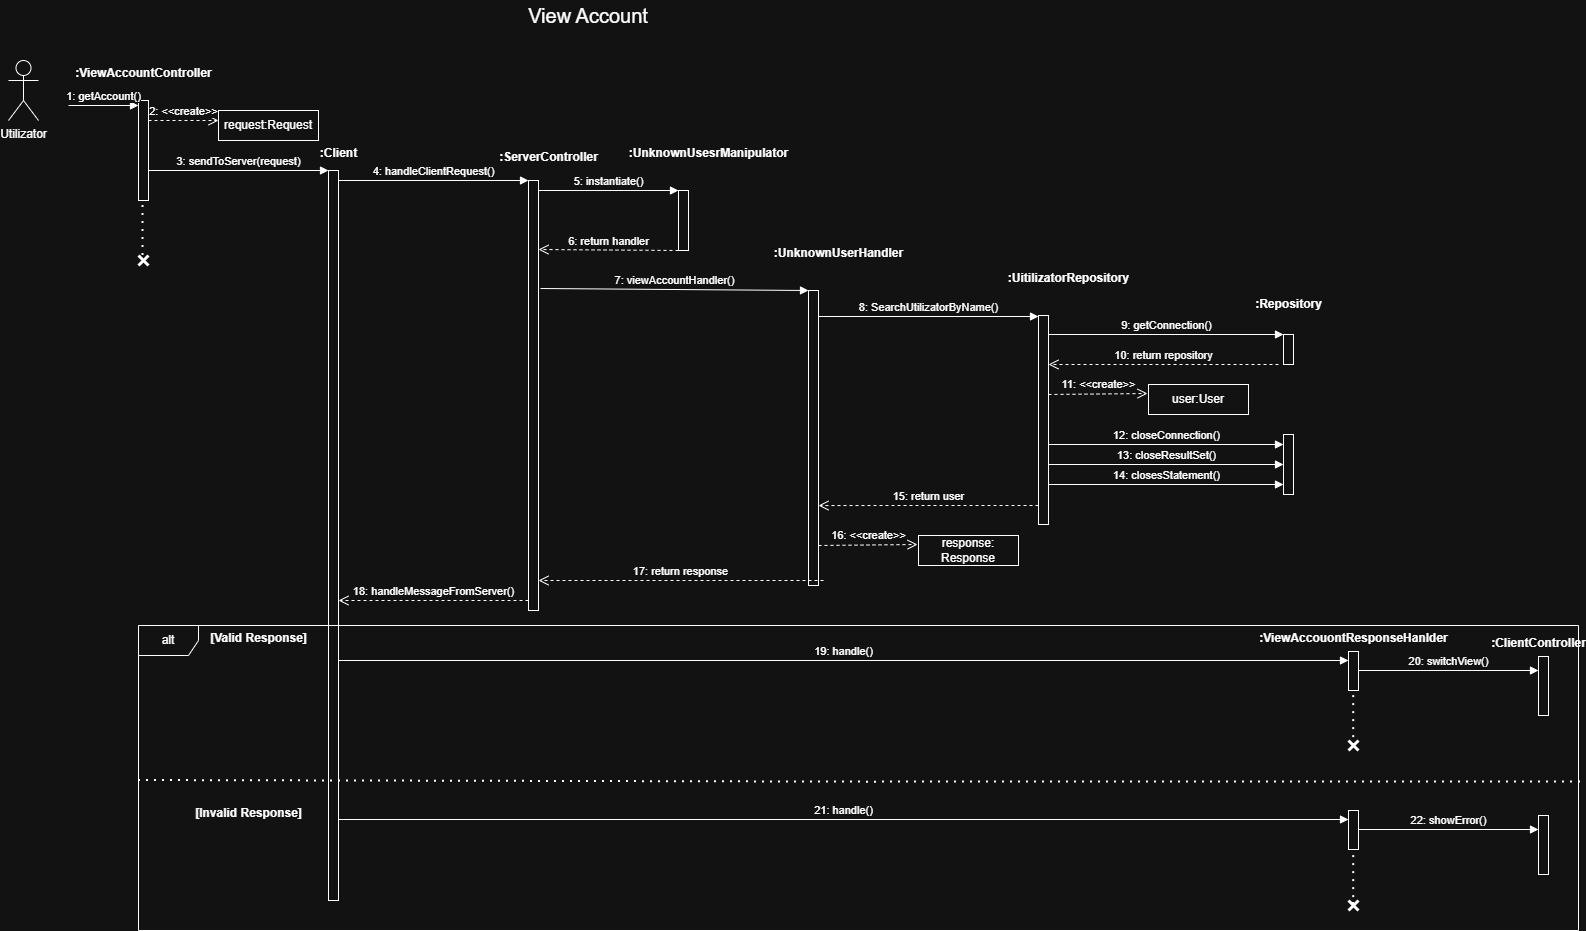

The diagram above was exported from draw.io. Its source (the exported page's mxGraphModel, read from the mxfile embedded in the PNG):
<mxGraphModel dx="1011" dy="501" grid="1" gridSize="10" guides="1" tooltips="1" connect="1" arrows="1" fold="1" page="1" pageScale="1" pageWidth="850" pageHeight="1100" math="0" shadow="0">
  <root>
    <mxCell id="0" />
    <mxCell id="1" parent="0" />
    <mxCell id="St-5PYtJZPsXhzr6uOne-2" value="Utilizator" style="shape=umlActor;verticalLabelPosition=bottom;verticalAlign=top;html=1;outlineConnect=0;" parent="1" vertex="1">
      <mxGeometry x="250" y="280" width="30" height="60" as="geometry" />
    </mxCell>
    <mxCell id="St-5PYtJZPsXhzr6uOne-3" value="" style="html=1;points=[[0,0,0,0,5],[0,1,0,0,-5],[1,0,0,0,5],[1,1,0,0,-5]];perimeter=orthogonalPerimeter;outlineConnect=0;targetShapes=umlLifeline;portConstraint=eastwest;newEdgeStyle={&quot;curved&quot;:0,&quot;rounded&quot;:0};" parent="1" vertex="1">
      <mxGeometry x="380" y="320" width="10" height="100" as="geometry" />
    </mxCell>
    <mxCell id="St-5PYtJZPsXhzr6uOne-4" value="1: getAccount()" style="html=1;verticalAlign=bottom;endArrow=block;curved=0;rounded=0;entryX=0;entryY=0;entryDx=0;entryDy=5;" parent="1" target="St-5PYtJZPsXhzr6uOne-3" edge="1">
      <mxGeometry relative="1" as="geometry">
        <mxPoint x="310" y="325" as="sourcePoint" />
      </mxGeometry>
    </mxCell>
    <mxCell id="St-5PYtJZPsXhzr6uOne-5" value=":ViewAccountController" style="text;align=center;fontStyle=1;verticalAlign=middle;spacingLeft=3;spacingRight=3;strokeColor=none;rotatable=0;points=[[0,0.5],[1,0.5]];portConstraint=eastwest;html=1;" parent="1" vertex="1">
      <mxGeometry x="345" y="280" width="80" height="26" as="geometry" />
    </mxCell>
    <mxCell id="St-5PYtJZPsXhzr6uOne-6" value="3: sendToServer(request)" style="html=1;verticalAlign=bottom;endArrow=block;curved=0;rounded=0;" parent="1" edge="1">
      <mxGeometry relative="1" as="geometry">
        <mxPoint x="390" y="390" as="sourcePoint" />
        <mxPoint x="570" y="390" as="targetPoint" />
      </mxGeometry>
    </mxCell>
    <mxCell id="St-5PYtJZPsXhzr6uOne-7" value="2: &amp;lt;&amp;lt;create&amp;gt;&amp;gt;" style="html=1;verticalAlign=bottom;endArrow=open;dashed=1;endSize=8;curved=0;rounded=0;exitX=1;exitY=1;exitDx=0;exitDy=-5;" parent="1" edge="1">
      <mxGeometry relative="1" as="geometry">
        <mxPoint x="460" y="340" as="targetPoint" />
        <mxPoint x="390" y="340" as="sourcePoint" />
      </mxGeometry>
    </mxCell>
    <mxCell id="St-5PYtJZPsXhzr6uOne-8" value="request:Request" style="html=1;whiteSpace=wrap;" parent="1" vertex="1">
      <mxGeometry x="460" y="330" width="100" height="30" as="geometry" />
    </mxCell>
    <mxCell id="St-5PYtJZPsXhzr6uOne-9" value="" style="html=1;points=[[0,0,0,0,5],[0,1,0,0,-5],[1,0,0,0,5],[1,1,0,0,-5]];perimeter=orthogonalPerimeter;outlineConnect=0;targetShapes=umlLifeline;portConstraint=eastwest;newEdgeStyle={&quot;curved&quot;:0,&quot;rounded&quot;:0};" parent="1" vertex="1">
      <mxGeometry x="570" y="390" width="10" height="730" as="geometry" />
    </mxCell>
    <mxCell id="St-5PYtJZPsXhzr6uOne-10" value="4: handleClientRequest()" style="html=1;verticalAlign=bottom;endArrow=block;curved=0;rounded=0;" parent="1" target="St-5PYtJZPsXhzr6uOne-13" edge="1">
      <mxGeometry relative="1" as="geometry">
        <mxPoint x="580" y="400" as="sourcePoint" />
        <mxPoint x="680" y="400" as="targetPoint" />
        <mxPoint as="offset" />
      </mxGeometry>
    </mxCell>
    <mxCell id="St-5PYtJZPsXhzr6uOne-11" value="10: return repository" style="html=1;verticalAlign=bottom;endArrow=open;dashed=1;endSize=8;curved=0;rounded=0;" parent="1" target="St-5PYtJZPsXhzr6uOne-22" edge="1">
      <mxGeometry relative="1" as="geometry">
        <mxPoint x="1360" y="584" as="targetPoint" />
        <mxPoint x="1520" y="584" as="sourcePoint" />
      </mxGeometry>
    </mxCell>
    <mxCell id="St-5PYtJZPsXhzr6uOne-12" value=":Client" style="text;align=center;fontStyle=1;verticalAlign=middle;spacingLeft=3;spacingRight=3;strokeColor=none;rotatable=0;points=[[0,0.5],[1,0.5]];portConstraint=eastwest;html=1;" parent="1" vertex="1">
      <mxGeometry x="540" y="360" width="80" height="26" as="geometry" />
    </mxCell>
    <mxCell id="St-5PYtJZPsXhzr6uOne-13" value="" style="html=1;points=[[0,0,0,0,5],[0,1,0,0,-5],[1,0,0,0,5],[1,1,0,0,-5]];perimeter=orthogonalPerimeter;outlineConnect=0;targetShapes=umlLifeline;portConstraint=eastwest;newEdgeStyle={&quot;curved&quot;:0,&quot;rounded&quot;:0};" parent="1" vertex="1">
      <mxGeometry x="770" y="400" width="10" height="430" as="geometry" />
    </mxCell>
    <mxCell id="St-5PYtJZPsXhzr6uOne-14" value=":ServerController" style="text;align=center;fontStyle=1;verticalAlign=middle;spacingLeft=3;spacingRight=3;strokeColor=none;rotatable=0;points=[[0,0.5],[1,0.5]];portConstraint=eastwest;html=1;" parent="1" vertex="1">
      <mxGeometry x="750" y="364" width="80" height="26" as="geometry" />
    </mxCell>
    <mxCell id="St-5PYtJZPsXhzr6uOne-15" value="5: instantiate()" style="html=1;verticalAlign=bottom;endArrow=block;curved=0;rounded=0;" parent="1" target="St-5PYtJZPsXhzr6uOne-16" edge="1">
      <mxGeometry x="0.0041" relative="1" as="geometry">
        <mxPoint x="780" y="410" as="sourcePoint" />
        <mxPoint x="880" y="410" as="targetPoint" />
        <mxPoint as="offset" />
      </mxGeometry>
    </mxCell>
    <mxCell id="St-5PYtJZPsXhzr6uOne-16" value="" style="html=1;points=[[0,0,0,0,5],[0,1,0,0,-5],[1,0,0,0,5],[1,1,0,0,-5]];perimeter=orthogonalPerimeter;outlineConnect=0;targetShapes=umlLifeline;portConstraint=eastwest;newEdgeStyle={&quot;curved&quot;:0,&quot;rounded&quot;:0};" parent="1" vertex="1">
      <mxGeometry x="920" y="410" width="10" height="60" as="geometry" />
    </mxCell>
    <mxCell id="St-5PYtJZPsXhzr6uOne-17" value=":UnknownUsesrManipulator" style="text;align=center;fontStyle=1;verticalAlign=middle;spacingLeft=3;spacingRight=3;strokeColor=none;rotatable=0;points=[[0,0.5],[1,0.5]];portConstraint=eastwest;html=1;" parent="1" vertex="1">
      <mxGeometry x="910" y="360" width="80" height="26" as="geometry" />
    </mxCell>
    <mxCell id="St-5PYtJZPsXhzr6uOne-18" value="7: viewAccountHandler()" style="html=1;verticalAlign=bottom;endArrow=block;curved=0;rounded=0;" parent="1" target="St-5PYtJZPsXhzr6uOne-19" edge="1">
      <mxGeometry relative="1" as="geometry">
        <mxPoint x="782" y="508" as="sourcePoint" />
        <mxPoint x="1010" y="510" as="targetPoint" />
        <mxPoint as="offset" />
      </mxGeometry>
    </mxCell>
    <mxCell id="St-5PYtJZPsXhzr6uOne-19" value="" style="html=1;points=[[0,0,0,0,5],[0,1,0,0,-5],[1,0,0,0,5],[1,1,0,0,-5]];perimeter=orthogonalPerimeter;outlineConnect=0;targetShapes=umlLifeline;portConstraint=eastwest;newEdgeStyle={&quot;curved&quot;:0,&quot;rounded&quot;:0};" parent="1" vertex="1">
      <mxGeometry x="1050" y="510" width="10" height="295" as="geometry" />
    </mxCell>
    <mxCell id="St-5PYtJZPsXhzr6uOne-20" value=":UnknownUserHandler" style="text;align=center;fontStyle=1;verticalAlign=middle;spacingLeft=3;spacingRight=3;strokeColor=none;rotatable=0;points=[[0,0.5],[1,0.5]];portConstraint=eastwest;html=1;" parent="1" vertex="1">
      <mxGeometry x="1040" y="460" width="80" height="26" as="geometry" />
    </mxCell>
    <mxCell id="St-5PYtJZPsXhzr6uOne-21" value="8: SearchUtilizatorByName()" style="html=1;verticalAlign=bottom;endArrow=block;curved=0;rounded=0;" parent="1" target="St-5PYtJZPsXhzr6uOne-22" edge="1">
      <mxGeometry relative="1" as="geometry">
        <mxPoint x="1060" y="536" as="sourcePoint" />
        <mxPoint x="1160" y="536" as="targetPoint" />
        <mxPoint as="offset" />
      </mxGeometry>
    </mxCell>
    <mxCell id="St-5PYtJZPsXhzr6uOne-22" value="" style="html=1;points=[[0,0,0,0,5],[0,1,0,0,-5],[1,0,0,0,5],[1,1,0,0,-5]];perimeter=orthogonalPerimeter;outlineConnect=0;targetShapes=umlLifeline;portConstraint=eastwest;newEdgeStyle={&quot;curved&quot;:0,&quot;rounded&quot;:0};" parent="1" vertex="1">
      <mxGeometry x="1280" y="535" width="10" height="209" as="geometry" />
    </mxCell>
    <mxCell id="St-5PYtJZPsXhzr6uOne-23" value=":UitilizatorRepository" style="text;align=center;fontStyle=1;verticalAlign=middle;spacingLeft=3;spacingRight=3;strokeColor=none;rotatable=0;points=[[0,0.5],[1,0.5]];portConstraint=eastwest;html=1;" parent="1" vertex="1">
      <mxGeometry x="1270" y="485" width="80" height="26" as="geometry" />
    </mxCell>
    <mxCell id="St-5PYtJZPsXhzr6uOne-24" value="9: getConnection()" style="html=1;verticalAlign=bottom;endArrow=block;curved=0;rounded=0;" parent="1" target="St-5PYtJZPsXhzr6uOne-25" edge="1">
      <mxGeometry relative="1" as="geometry">
        <mxPoint x="1290" y="554" as="sourcePoint" />
        <mxPoint x="1390" y="554" as="targetPoint" />
        <mxPoint as="offset" />
      </mxGeometry>
    </mxCell>
    <mxCell id="St-5PYtJZPsXhzr6uOne-25" value="" style="html=1;points=[[0,0,0,0,5],[0,1,0,0,-5],[1,0,0,0,5],[1,1,0,0,-5]];perimeter=orthogonalPerimeter;outlineConnect=0;targetShapes=umlLifeline;portConstraint=eastwest;newEdgeStyle={&quot;curved&quot;:0,&quot;rounded&quot;:0};" parent="1" vertex="1">
      <mxGeometry x="1525" y="554" width="10" height="30" as="geometry" />
    </mxCell>
    <mxCell id="St-5PYtJZPsXhzr6uOne-26" value=":Repository" style="text;align=center;fontStyle=1;verticalAlign=middle;spacingLeft=3;spacingRight=3;strokeColor=none;rotatable=0;points=[[0,0.5],[1,0.5]];portConstraint=eastwest;html=1;" parent="1" vertex="1">
      <mxGeometry x="1490" y="511" width="80" height="26" as="geometry" />
    </mxCell>
    <mxCell id="St-5PYtJZPsXhzr6uOne-27" value="11: &amp;lt;&amp;lt;create&amp;gt;&amp;gt;" style="html=1;verticalAlign=bottom;endArrow=open;dashed=1;endSize=8;curved=0;rounded=0;exitX=1;exitY=1;exitDx=0;exitDy=-5;" parent="1" edge="1">
      <mxGeometry relative="1" as="geometry">
        <mxPoint x="1389" y="613" as="targetPoint" />
        <mxPoint x="1290" y="614" as="sourcePoint" />
      </mxGeometry>
    </mxCell>
    <mxCell id="St-5PYtJZPsXhzr6uOne-28" value="user:User" style="html=1;whiteSpace=wrap;" parent="1" vertex="1">
      <mxGeometry x="1390" y="604" width="100" height="30" as="geometry" />
    </mxCell>
    <mxCell id="St-5PYtJZPsXhzr6uOne-29" value="15: return user" style="html=1;verticalAlign=bottom;endArrow=open;dashed=1;endSize=8;curved=0;rounded=0;" parent="1" source="St-5PYtJZPsXhzr6uOne-22" edge="1">
      <mxGeometry relative="1" as="geometry">
        <mxPoint x="1060" y="725.05" as="targetPoint" />
        <mxPoint x="1200" y="726" as="sourcePoint" />
        <Array as="points">
          <mxPoint x="1130" y="725" />
        </Array>
      </mxGeometry>
    </mxCell>
    <mxCell id="St-5PYtJZPsXhzr6uOne-30" value="" style="html=1;points=[[0,0,0,0,5],[0,1,0,0,-5],[1,0,0,0,5],[1,1,0,0,-5]];perimeter=orthogonalPerimeter;outlineConnect=0;targetShapes=umlLifeline;portConstraint=eastwest;newEdgeStyle={&quot;curved&quot;:0,&quot;rounded&quot;:0};" parent="1" vertex="1">
      <mxGeometry x="1525" y="654" width="10" height="60" as="geometry" />
    </mxCell>
    <mxCell id="St-5PYtJZPsXhzr6uOne-31" value="12: closeConnection()" style="html=1;verticalAlign=bottom;endArrow=block;curved=0;rounded=0;" parent="1" edge="1">
      <mxGeometry relative="1" as="geometry">
        <mxPoint x="1290" y="664" as="sourcePoint" />
        <mxPoint x="1525" y="664" as="targetPoint" />
        <mxPoint as="offset" />
      </mxGeometry>
    </mxCell>
    <mxCell id="St-5PYtJZPsXhzr6uOne-32" value="13: closeResultSet()" style="html=1;verticalAlign=bottom;endArrow=block;curved=0;rounded=0;" parent="1" edge="1">
      <mxGeometry x="0.0016" relative="1" as="geometry">
        <mxPoint x="1290" y="684" as="sourcePoint" />
        <mxPoint x="1525" y="684" as="targetPoint" />
        <mxPoint as="offset" />
      </mxGeometry>
    </mxCell>
    <mxCell id="St-5PYtJZPsXhzr6uOne-33" value="14: closesStatement()" style="html=1;verticalAlign=bottom;endArrow=block;curved=0;rounded=0;" parent="1" edge="1">
      <mxGeometry relative="1" as="geometry">
        <mxPoint x="1290" y="704" as="sourcePoint" />
        <mxPoint x="1525" y="704" as="targetPoint" />
        <mxPoint as="offset" />
      </mxGeometry>
    </mxCell>
    <mxCell id="St-5PYtJZPsXhzr6uOne-34" value="16: &amp;lt;&amp;lt;create&amp;gt;&amp;gt;" style="html=1;verticalAlign=bottom;endArrow=open;dashed=1;endSize=8;curved=0;rounded=0;exitX=1;exitY=1;exitDx=0;exitDy=-5;" parent="1" edge="1">
      <mxGeometry relative="1" as="geometry">
        <mxPoint x="1159" y="764" as="targetPoint" />
        <mxPoint x="1060" y="765" as="sourcePoint" />
      </mxGeometry>
    </mxCell>
    <mxCell id="St-5PYtJZPsXhzr6uOne-35" value="response: Response" style="html=1;whiteSpace=wrap;" parent="1" vertex="1">
      <mxGeometry x="1160" y="755" width="100" height="30" as="geometry" />
    </mxCell>
    <mxCell id="St-5PYtJZPsXhzr6uOne-36" value="17: return response" style="html=1;verticalAlign=bottom;endArrow=open;dashed=1;endSize=8;curved=0;rounded=0;" parent="1" target="St-5PYtJZPsXhzr6uOne-13" edge="1">
      <mxGeometry relative="1" as="geometry">
        <mxPoint x="785" y="800" as="targetPoint" />
        <mxPoint x="1065" y="800" as="sourcePoint" />
        <Array as="points">
          <mxPoint x="1025" y="800" />
        </Array>
      </mxGeometry>
    </mxCell>
    <mxCell id="St-5PYtJZPsXhzr6uOne-37" value="6: return handler" style="html=1;verticalAlign=bottom;endArrow=open;dashed=1;endSize=8;curved=0;rounded=0;" parent="1" edge="1">
      <mxGeometry relative="1" as="geometry">
        <mxPoint x="780" y="469" as="targetPoint" />
        <mxPoint x="920" y="470" as="sourcePoint" />
        <mxPoint as="offset" />
      </mxGeometry>
    </mxCell>
    <mxCell id="St-5PYtJZPsXhzr6uOne-38" value="18: handleMessageFromServer()" style="html=1;verticalAlign=bottom;endArrow=open;dashed=1;endSize=8;curved=0;rounded=0;" parent="1" source="St-5PYtJZPsXhzr6uOne-13" edge="1">
      <mxGeometry relative="1" as="geometry">
        <mxPoint x="580" y="820" as="targetPoint" />
        <mxPoint x="720" y="820" as="sourcePoint" />
        <Array as="points">
          <mxPoint x="680" y="820" />
        </Array>
      </mxGeometry>
    </mxCell>
    <mxCell id="St-5PYtJZPsXhzr6uOne-39" value="19: handle()" style="html=1;verticalAlign=bottom;endArrow=block;curved=0;rounded=0;" parent="1" edge="1">
      <mxGeometry x="-0.0005" relative="1" as="geometry">
        <mxPoint x="580" y="880" as="sourcePoint" />
        <mxPoint x="1590" y="880" as="targetPoint" />
        <mxPoint as="offset" />
      </mxGeometry>
    </mxCell>
    <mxCell id="St-5PYtJZPsXhzr6uOne-40" value="" style="html=1;points=[[0,0,0,0,5],[0,1,0,0,-5],[1,0,0,0,5],[1,1,0,0,-5]];perimeter=orthogonalPerimeter;outlineConnect=0;targetShapes=umlLifeline;portConstraint=eastwest;newEdgeStyle={&quot;curved&quot;:0,&quot;rounded&quot;:0};" parent="1" vertex="1">
      <mxGeometry x="1590" y="871" width="10" height="39" as="geometry" />
    </mxCell>
    <mxCell id="St-5PYtJZPsXhzr6uOne-41" value=":ViewAccouontResponseHanlder" style="text;align=center;fontStyle=1;verticalAlign=middle;spacingLeft=3;spacingRight=3;strokeColor=none;rotatable=0;points=[[0,0.5],[1,0.5]];portConstraint=eastwest;html=1;" parent="1" vertex="1">
      <mxGeometry x="1555" y="845" width="80" height="26" as="geometry" />
    </mxCell>
    <mxCell id="St-5PYtJZPsXhzr6uOne-42" value="20: switchView()" style="html=1;verticalAlign=bottom;endArrow=block;curved=0;rounded=0;" parent="1" edge="1">
      <mxGeometry relative="1" as="geometry">
        <mxPoint x="1600" y="890" as="sourcePoint" />
        <mxPoint x="1780" y="890" as="targetPoint" />
        <mxPoint as="offset" />
      </mxGeometry>
    </mxCell>
    <mxCell id="St-5PYtJZPsXhzr6uOne-43" value=":ClientController" style="text;align=center;fontStyle=1;verticalAlign=middle;spacingLeft=3;spacingRight=3;strokeColor=none;rotatable=0;points=[[0,0.5],[1,0.5]];portConstraint=eastwest;html=1;" parent="1" vertex="1">
      <mxGeometry x="1740" y="850" width="80" height="26" as="geometry" />
    </mxCell>
    <mxCell id="St-5PYtJZPsXhzr6uOne-44" value="" style="html=1;points=[[0,0,0,0,5],[0,1,0,0,-5],[1,0,0,0,5],[1,1,0,0,-5]];perimeter=orthogonalPerimeter;outlineConnect=0;targetShapes=umlLifeline;portConstraint=eastwest;newEdgeStyle={&quot;curved&quot;:0,&quot;rounded&quot;:0};" parent="1" vertex="1">
      <mxGeometry x="1780" y="876" width="10" height="59" as="geometry" />
    </mxCell>
    <mxCell id="St-5PYtJZPsXhzr6uOne-45" value="" style="shape=umlDestroy;whiteSpace=wrap;html=1;strokeWidth=3;targetShapes=umlLifeline;" parent="1" vertex="1">
      <mxGeometry x="1590" y="960" width="10" height="10" as="geometry" />
    </mxCell>
    <mxCell id="St-5PYtJZPsXhzr6uOne-46" value="" style="endArrow=none;dashed=1;html=1;dashPattern=1 3;strokeWidth=2;rounded=0;exitX=0.523;exitY=0.511;exitDx=0;exitDy=0;exitPerimeter=0;" parent="1" source="St-5PYtJZPsXhzr6uOne-45" target="St-5PYtJZPsXhzr6uOne-40" edge="1">
      <mxGeometry width="50" height="50" relative="1" as="geometry">
        <mxPoint x="1520" y="1040" as="sourcePoint" />
        <mxPoint x="1610" y="940" as="targetPoint" />
      </mxGeometry>
    </mxCell>
    <mxCell id="St-5PYtJZPsXhzr6uOne-47" value="" style="endArrow=none;dashed=1;html=1;dashPattern=1 3;strokeWidth=2;rounded=0;exitX=0.523;exitY=0.511;exitDx=0;exitDy=0;exitPerimeter=0;" parent="1" edge="1">
      <mxGeometry width="50" height="50" relative="1" as="geometry">
        <mxPoint x="384.5" y="475" as="sourcePoint" />
        <mxPoint x="384.5" y="420" as="targetPoint" />
      </mxGeometry>
    </mxCell>
    <mxCell id="St-5PYtJZPsXhzr6uOne-48" value="" style="shape=umlDestroy;whiteSpace=wrap;html=1;strokeWidth=3;targetShapes=umlLifeline;" parent="1" vertex="1">
      <mxGeometry x="380" y="475" width="10" height="10" as="geometry" />
    </mxCell>
    <mxCell id="St-5PYtJZPsXhzr6uOne-49" value="alt" style="shape=umlFrame;whiteSpace=wrap;html=1;pointerEvents=0;" parent="1" vertex="1">
      <mxGeometry x="380" y="845" width="1440" height="305" as="geometry" />
    </mxCell>
    <mxCell id="St-5PYtJZPsXhzr6uOne-50" value="[Valid Response]" style="text;align=center;fontStyle=1;verticalAlign=middle;spacingLeft=3;spacingRight=3;strokeColor=none;rotatable=0;points=[[0,0.5],[1,0.5]];portConstraint=eastwest;html=1;" parent="1" vertex="1">
      <mxGeometry x="460" y="845" width="80" height="26" as="geometry" />
    </mxCell>
    <mxCell id="St-5PYtJZPsXhzr6uOne-51" value="" style="endArrow=none;dashed=1;html=1;dashPattern=1 3;strokeWidth=2;rounded=0;exitX=0.001;exitY=0.746;exitDx=0;exitDy=0;exitPerimeter=0;entryX=1.003;entryY=0.75;entryDx=0;entryDy=0;entryPerimeter=0;" parent="1" edge="1">
      <mxGeometry width="50" height="50" relative="1" as="geometry">
        <mxPoint x="380.00000000000006" y="999.9999999999999" as="sourcePoint" />
        <mxPoint x="1822.8799999999999" y="1001.38" as="targetPoint" />
        <Array as="points">
          <mxPoint x="1108.56" y="1001.63" />
        </Array>
      </mxGeometry>
    </mxCell>
    <mxCell id="St-5PYtJZPsXhzr6uOne-52" value="[Invalid Response]" style="text;align=center;fontStyle=1;verticalAlign=middle;spacingLeft=3;spacingRight=3;strokeColor=none;rotatable=0;points=[[0,0.5],[1,0.5]];portConstraint=eastwest;html=1;" parent="1" vertex="1">
      <mxGeometry x="450" y="1020" width="80" height="26" as="geometry" />
    </mxCell>
    <mxCell id="St-5PYtJZPsXhzr6uOne-53" value="21: handle()" style="html=1;verticalAlign=bottom;endArrow=block;curved=0;rounded=0;" parent="1" edge="1">
      <mxGeometry x="-0.0005" relative="1" as="geometry">
        <mxPoint x="580" y="1039" as="sourcePoint" />
        <mxPoint x="1590" y="1039" as="targetPoint" />
        <mxPoint as="offset" />
      </mxGeometry>
    </mxCell>
    <mxCell id="St-5PYtJZPsXhzr6uOne-54" value="" style="html=1;points=[[0,0,0,0,5],[0,1,0,0,-5],[1,0,0,0,5],[1,1,0,0,-5]];perimeter=orthogonalPerimeter;outlineConnect=0;targetShapes=umlLifeline;portConstraint=eastwest;newEdgeStyle={&quot;curved&quot;:0,&quot;rounded&quot;:0};" parent="1" vertex="1">
      <mxGeometry x="1590" y="1030" width="10" height="39" as="geometry" />
    </mxCell>
    <mxCell id="St-5PYtJZPsXhzr6uOne-55" value="22: showError()" style="html=1;verticalAlign=bottom;endArrow=block;curved=0;rounded=0;" parent="1" edge="1">
      <mxGeometry relative="1" as="geometry">
        <mxPoint x="1600" y="1049" as="sourcePoint" />
        <mxPoint x="1780" y="1049" as="targetPoint" />
        <mxPoint as="offset" />
      </mxGeometry>
    </mxCell>
    <mxCell id="St-5PYtJZPsXhzr6uOne-56" value="" style="html=1;points=[[0,0,0,0,5],[0,1,0,0,-5],[1,0,0,0,5],[1,1,0,0,-5]];perimeter=orthogonalPerimeter;outlineConnect=0;targetShapes=umlLifeline;portConstraint=eastwest;newEdgeStyle={&quot;curved&quot;:0,&quot;rounded&quot;:0};" parent="1" vertex="1">
      <mxGeometry x="1780" y="1035" width="10" height="59" as="geometry" />
    </mxCell>
    <mxCell id="St-5PYtJZPsXhzr6uOne-57" value="" style="endArrow=none;dashed=1;html=1;dashPattern=1 3;strokeWidth=2;rounded=0;exitX=0.523;exitY=0.511;exitDx=0;exitDy=0;exitPerimeter=0;" parent="1" source="St-5PYtJZPsXhzr6uOne-59" target="St-5PYtJZPsXhzr6uOne-54" edge="1">
      <mxGeometry width="50" height="50" relative="1" as="geometry">
        <mxPoint x="1595" y="1124" as="sourcePoint" />
        <mxPoint x="1610" y="1099" as="targetPoint" />
      </mxGeometry>
    </mxCell>
    <mxCell id="St-5PYtJZPsXhzr6uOne-58" value="" style="endArrow=none;dashed=1;html=1;dashPattern=1 3;strokeWidth=2;rounded=0;exitX=0.523;exitY=0.511;exitDx=0;exitDy=0;exitPerimeter=0;" parent="1" target="St-5PYtJZPsXhzr6uOne-59" edge="1">
      <mxGeometry width="50" height="50" relative="1" as="geometry">
        <mxPoint x="1595" y="1124" as="sourcePoint" />
        <mxPoint x="1595" y="1069" as="targetPoint" />
      </mxGeometry>
    </mxCell>
    <mxCell id="St-5PYtJZPsXhzr6uOne-59" value="" style="shape=umlDestroy;whiteSpace=wrap;html=1;strokeWidth=3;targetShapes=umlLifeline;" parent="1" vertex="1">
      <mxGeometry x="1590" y="1120" width="10" height="10" as="geometry" />
    </mxCell>
    <mxCell id="St-5PYtJZPsXhzr6uOne-60" value="&lt;font style=&quot;font-size: 20px;&quot;&gt;View Account&lt;/font&gt;" style="text;html=1;whiteSpace=wrap;strokeColor=none;fillColor=none;align=center;verticalAlign=middle;rounded=0;" parent="1" vertex="1">
      <mxGeometry x="760" y="220" width="140" height="30" as="geometry" />
    </mxCell>
  </root>
</mxGraphModel>